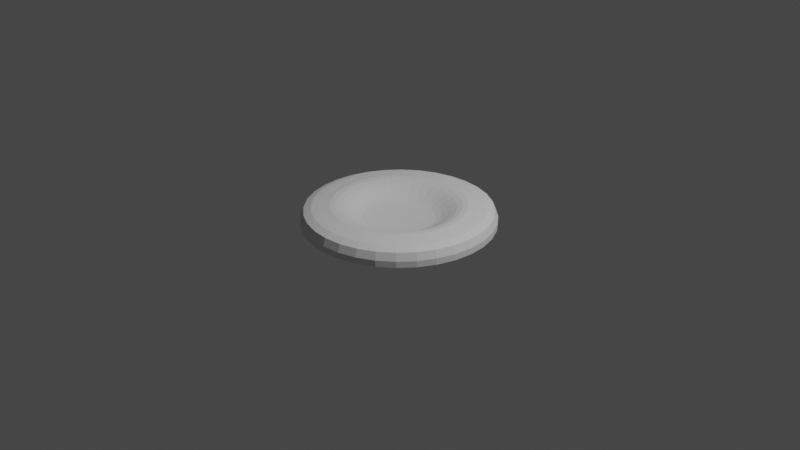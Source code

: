 # Source: CirclePlate.blend  (saved by Blender 2.81.16; exported with 4.5.12 LTS)
import bpy
from mathutils import Matrix  # noqa: F401  (used for matrix-valued properties, if any)

bpy.ops.wm.read_factory_settings(use_empty=True)
scene = bpy.context.scene
scene.name = 'Scene'

# ---- collections
col_collection = bpy.data.collections.new('Collection'); scene.collection.children.link(col_collection)

# ---- world
world_world = bpy.data.worlds.new('World'); scene.world = world_world
world_world.use_nodes = True; world_world.node_tree.nodes.clear()
_N = world_world.node_tree.nodes; _L = world_world.node_tree.links
n0 = _N.new('ShaderNodeOutputWorld'); n0.name = 'World Output'; n0.location = (300, 300)
n1 = _N.new('ShaderNodeBackground'); n1.name = 'Background'; n1.location = (10, 300)
n1.inputs[0].default_value = (0.05088, 0.05088, 0.05088, 1.0)
_L.new(n1.outputs[0], n0.inputs[0])
n0.is_active_output = True
world_world.color = (0.05088, 0.05088, 0.05088)
world_world.use_sun_shadow = False
world_world.sun_shadow_jitter_overblur = 0.0

# ---- cameras
cam_camera = bpy.data.cameras.new('Camera')
cam_camera.clip_end = 100.0
cam_camera.ortho_scale = 7.314

# ---- lights
light_light = bpy.data.lights.new('Light', 'POINT')
light_light.transmission_factor = 0.0
light_light.energy = 1000.0
light_light.shadow_soft_size = 0.1
light_light.shadow_maximum_resolution = 0.006
light_light.use_absolute_resolution = True

# ---- meshes
me_circle = bpy.data.meshes.new('Circle')
me_circle.from_pydata([(0.0, 1.0, -0.02237), (-0.1951, 0.9808, -0.02237), (-0.3827, 0.9239, -0.02237), (-0.5556, 0.8315, -0.02237), (-0.7071, 0.7071, -0.02237), (-0.8315, 0.5556, -0.02237), (-0.9239, 0.3827, -0.02237), (-0.9808, 0.1951, -0.02237), (-1.0, 7.55e-08, -0.02237), (-0.9808, -0.1951, -0.02237), (-0.9239, -0.3827, -0.02237), (-0.8315, -0.5556, -0.02237), (-0.7071, -0.7071, -0.02237), (-0.5556, -0.8315, -0.02237), (-0.3827, -0.9239, -0.02237), (-0.1951, -0.9808, -0.02237), (3.258e-07, -1.0, -0.02237), (0.1951, -0.9808, -0.02237), (0.3827, -0.9239, -0.02237), (0.5556, -0.8315, -0.02237), (0.7071, -0.7071, -0.02237), (0.8315, -0.5556, -0.02237), (0.9239, -0.3827, -0.02237), (0.9808, -0.1951, -0.02237), (1.0, 9.656e-07, -0.02237), (0.9808, 0.1951, -0.02237), (0.9239, 0.3827, -0.02237), (0.8315, 0.5556, -0.02237), (0.7071, 0.7071, -0.02237), (0.5556, 0.8315, -0.02237), (0.3827, 0.9239, -0.02237), (0.1951, 0.9808, -0.02237), (-2.196e-08, 0.8151, 0.1608), (-0.159, 0.7994, 0.1608), (-0.3119, 0.753, 0.1608), (-0.4528, 0.6777, 0.1608), (-0.5763, 0.5763, 0.1608), (-0.6777, 0.4528, 0.1608), (-0.753, 0.3119, 0.1608), (-0.7994, 0.159, 0.1608), (-0.8151, 1.142e-07, 0.1608), (-0.7994, -0.159, 0.1608), (-0.753, -0.3119, 0.1608), (-0.6777, -0.4528, 0.1608), (-0.5763, -0.5763, 0.1608), (-0.4528, -0.6777, 0.1608), (-0.3119, -0.753, 0.1608), (-0.159, -0.7994, 0.1608), (2.436e-07, -0.8151, 0.1608), (0.159, -0.7994, 0.1608), (0.3119, -0.753, 0.1608), (0.4528, -0.6777, 0.1608), (0.5763, -0.5763, 0.1608), (0.6777, -0.4528, 0.1608), (0.753, -0.3119, 0.1608), (0.7994, -0.159, 0.1608), (0.8151, 8.397e-07, 0.1608), (0.7994, 0.159, 0.1608), (0.753, 0.3119, 0.1608), (0.6777, 0.4528, 0.1608), (0.5763, 0.5763, 0.1608), (0.4528, 0.6777, 0.1608), (0.3119, 0.753, 0.1608), (0.159, 0.7994, 0.1608), (-8.71e-08, 0.1982, -0.001484), (-0.03868, 0.1944, -0.001484), (-0.07586, 0.1832, -0.001484), (-0.1101, 0.1648, -0.001483), (-0.1402, 0.1402, -0.001484), (-0.1648, 0.1101, -0.001484), (-0.1832, 0.07586, -0.001484), (-0.1944, 0.03868, -0.001485), (-0.1982, 2.604e-07, -0.001484), (-0.1944, -0.03867, -0.001484), (-0.1832, -0.07586, -0.001485), (-0.1648, -0.1101, -0.001483), (-0.1402, -0.1402, -0.001484), (-0.1101, -0.1648, -0.001484), (-0.07586, -0.1832, -0.001484), (-0.03868, -0.1944, -0.001484), (-2.25e-08, -0.1982, -0.001484), (0.03868, -0.1944, -0.001484), (0.07586, -0.1832, -0.001484), (0.1101, -0.1648, -0.001484), (0.1402, -0.1402, -0.001484), (0.1648, -0.1101, -0.001484), (0.1832, -0.07586, -0.001484), (0.1944, -0.03867, -0.001484), (0.1982, 4.368e-07, -0.001483), (0.1944, 0.03868, -0.001484), (0.1832, 0.07586, -0.001483), (0.1648, 0.1101, -0.001484), (0.1402, 0.1402, -0.001484), (0.1101, 0.1648, -0.001484), (0.07586, 0.1832, -0.001484), (0.03867, 0.1944, -0.001485), (-0.2143, 0.1432, 0.005279), (-0.2627, 0.1755, 0.01598), (-0.3093, 0.2067, 0.02832), (-0.3544, 0.2368, 0.05075), (-0.3982, 0.2661, 0.0815), (-0.4418, 0.2952, 0.1148), (-0.486, 0.3247, 0.1441), (-0.5315, 0.3552, 0.1638), (-0.5788, 0.3868, 0.1706), (-0.6278, 0.4195, 0.1649), (-0.5339, 0.5339, 0.1649), (-0.4923, 0.4923, 0.1706), (-0.452, 0.452, 0.1638), (-0.4133, 0.4133, 0.1441), (-0.3757, 0.3757, 0.1148), (-0.3387, 0.3387, 0.08152), (-0.3014, 0.3014, 0.05076), (-0.2631, 0.2631, 0.02833), (-0.2234, 0.2234, 0.01599), (-0.1822, 0.1822, 0.005285), (-8.105e-08, 0.2577, 0.005281), (-7.506e-08, 0.3159, 0.01599), (-6.916e-08, 0.372, 0.02833), (-6.334e-08, 0.4262, 0.05076), (-5.757e-08, 0.479, 0.08151), (-5.18e-08, 0.5314, 0.1148), (-4.599e-08, 0.5845, 0.1441), (-4.011e-08, 0.6393, 0.1638), (-3.413e-08, 0.6961, 0.1706), (-2.806e-08, 0.7551, 0.1649), (0.1473, 0.7406, 0.1649), (0.1358, 0.6828, 0.1706), (0.1247, 0.627, 0.1638), (0.114, 0.5733, 0.1441), (0.1037, 0.5212, 0.1148), (0.09344, 0.4698, 0.08151), (0.08314, 0.418, 0.05075), (0.07258, 0.3649, 0.02832), (0.06163, 0.3098, 0.01598), (0.05028, 0.2528, 0.005277), (0.1432, -0.2143, 0.005279), (0.1755, -0.2627, 0.01598), (0.2067, -0.3093, 0.02832), (0.2368, -0.3544, 0.05075), (0.2661, -0.3982, 0.0815), (0.2952, -0.4418, 0.1148), (0.3247, -0.486, 0.1441), (0.3552, -0.5315, 0.1638), (0.3868, -0.5788, 0.1706), (0.4195, -0.6278, 0.1649), (0.289, -0.6976, 0.1649), (0.2664, -0.6432, 0.1706), (0.2446, -0.5906, 0.1638), (0.2237, -0.54, 0.1441), (0.2033, -0.4909, 0.1148), (0.1833, -0.4425, 0.0815), (0.1631, -0.3937, 0.05075), (0.1424, -0.3437, 0.02832), (0.1209, -0.2919, 0.01598), (0.09863, -0.2381, 0.005278), (-0.2381, 0.09863, 0.005282), (-0.2919, 0.1209, 0.01598), (-0.3437, 0.1424, 0.02832), (-0.3937, 0.1631, 0.05075), (-0.4425, 0.1833, 0.0815), (-0.4909, 0.2033, 0.1148), (-0.54, 0.2237, 0.1441), (-0.5906, 0.2446, 0.1638), (-0.6432, 0.2664, 0.1706), (-0.6976, 0.289, 0.1649), (0.1822, -0.1822, 0.005285), (0.2234, -0.2234, 0.01599), (0.2631, -0.2631, 0.02833), (0.3014, -0.3013, 0.05076), (0.3387, -0.3387, 0.08152), (0.3757, -0.3757, 0.1148), (0.4133, -0.4133, 0.1441), (0.452, -0.452, 0.1638), (0.4923, -0.4923, 0.1706), (0.5339, -0.5339, 0.1649), (-0.2528, 0.05028, 0.005279), (-0.3098, 0.06163, 0.01598), (-0.3649, 0.07258, 0.02832), (-0.418, 0.08314, 0.05075), (-0.4698, 0.09344, 0.08151), (-0.5212, 0.1037, 0.1148), (-0.5733, 0.114, 0.1441), (-0.627, 0.1247, 0.1638), (-0.6828, 0.1358, 0.1706), (-0.7406, 0.1473, 0.1649), (0.2143, -0.1432, 0.00528), (0.2627, -0.1755, 0.01598), (0.3093, -0.2067, 0.02832), (0.3544, -0.2368, 0.05075), (0.3982, -0.2661, 0.0815), (0.4418, -0.2952, 0.1148), (0.486, -0.3247, 0.1441), (0.5315, -0.3552, 0.1638), (0.5788, -0.3868, 0.1706), (0.6278, -0.4195, 0.1649), (-0.2577, 2.468e-07, 0.005281), (-0.3159, 2.334e-07, 0.01599), (-0.372, 2.201e-07, 0.02833), (-0.4262, 2.071e-07, 0.05076), (-0.479, 1.941e-07, 0.08152), (-0.5314, 1.812e-07, 0.1148), (-0.5845, 1.682e-07, 0.1441), (-0.6393, 1.549e-07, 0.1638), (-0.6961, 1.415e-07, 0.1706), (-0.7551, 1.279e-07, 0.1649), (0.2381, -0.09863, 0.00528), (0.2919, -0.1209, 0.01598), (0.3437, -0.1424, 0.02832), (0.3937, -0.1631, 0.05075), (0.4425, -0.1833, 0.0815), (0.4909, -0.2033, 0.1148), (0.54, -0.2237, 0.1441), (0.5906, -0.2446, 0.1638), (0.6432, -0.2664, 0.1706), (0.6976, -0.289, 0.1649), (-0.2528, -0.05028, 0.00528), (-0.3098, -0.06163, 0.01598), (-0.3649, -0.07258, 0.02832), (-0.418, -0.08314, 0.05075), (-0.4698, -0.09344, 0.08151), (-0.5212, -0.1037, 0.1148), (-0.5733, -0.114, 0.1441), (-0.627, -0.1247, 0.1638), (-0.6828, -0.1358, 0.1706), (-0.7406, -0.1473, 0.1649), (0.2528, -0.05028, 0.005281), (0.3098, -0.06163, 0.01598), (0.3649, -0.07258, 0.02832), (0.418, -0.08314, 0.05075), (0.4698, -0.09344, 0.08151), (0.5212, -0.1037, 0.1148), (0.5733, -0.114, 0.1441), (0.627, -0.1247, 0.1638), (0.6828, -0.1358, 0.1706), (0.7406, -0.1473, 0.1649), (-0.2381, -0.09863, 0.005279), (-0.2919, -0.1209, 0.01598), (-0.3437, -0.1424, 0.02832), (-0.3937, -0.1631, 0.05075), (-0.4425, -0.1833, 0.08151), (-0.4909, -0.2033, 0.1148), (-0.54, -0.2237, 0.1441), (-0.5906, -0.2446, 0.1638), (-0.6432, -0.2664, 0.1706), (-0.6976, -0.289, 0.1649), (0.2577, 4.742e-07, 0.005282), (0.3159, 5.113e-07, 0.01599), (0.372, 5.478e-07, 0.02832), (0.4262, 5.838e-07, 0.05076), (0.479, 6.195e-07, 0.08152), (0.5314, 6.552e-07, 0.1148), (0.5845, 6.911e-07, 0.1441), (0.6393, 7.275e-07, 0.1638), (0.6961, 7.645e-07, 0.1706), (0.7551, 8.02e-07, 0.1649), (-0.2143, -0.1432, 0.005281), (-0.2627, -0.1755, 0.01598), (-0.3093, -0.2067, 0.02832), (-0.3544, -0.2368, 0.05075), (-0.3982, -0.2661, 0.0815), (-0.4418, -0.2952, 0.1148), (-0.486, -0.3247, 0.1441), (-0.5315, -0.3552, 0.1638), (-0.5788, -0.3868, 0.1706), (-0.6278, -0.4195, 0.1649), (0.2528, 0.05028, 0.00528), (0.3098, 0.06163, 0.01598), (0.3649, 0.07258, 0.02832), (0.418, 0.08314, 0.05075), (0.4698, 0.09344, 0.08151), (0.5212, 0.1037, 0.1148), (0.5733, 0.114, 0.1441), (0.627, 0.1247, 0.1638), (0.6828, 0.1358, 0.1706), (0.7406, 0.1473, 0.1649), (-0.1822, -0.1822, 0.005284), (-0.2234, -0.2234, 0.01599), (-0.2631, -0.2631, 0.02833), (-0.3014, -0.3014, 0.05076), (-0.3387, -0.3387, 0.08152), (-0.3757, -0.3757, 0.1148), (-0.4133, -0.4133, 0.1441), (-0.452, -0.452, 0.1638), (-0.4923, -0.4923, 0.1706), (-0.5339, -0.5339, 0.1649), (0.2381, 0.09863, 0.005281), (0.2919, 0.1209, 0.01598), (0.3437, 0.1424, 0.02832), (0.3937, 0.1631, 0.05075), (0.4425, 0.1833, 0.0815), (0.4909, 0.2033, 0.1148), (0.54, 0.2237, 0.1441), (0.5906, 0.2446, 0.1638), (0.6432, 0.2664, 0.1706), (0.6976, 0.289, 0.1649), (-0.1432, -0.2143, 0.005278), (-0.1755, -0.2627, 0.01598), (-0.2067, -0.3093, 0.02832), (-0.2368, -0.3544, 0.05075), (-0.2661, -0.3982, 0.0815), (-0.2952, -0.4418, 0.1148), (-0.3247, -0.486, 0.1441), (-0.3552, -0.5315, 0.1638), (-0.3868, -0.5788, 0.1706), (-0.4195, -0.6278, 0.1649), (0.2143, 0.1432, 0.005279), (0.2627, 0.1755, 0.01598), (0.3093, 0.2067, 0.02832), (0.3544, 0.2368, 0.05075), (0.3982, 0.2661, 0.0815), (0.4418, 0.2952, 0.1148), (0.486, 0.3247, 0.1441), (0.5315, 0.3552, 0.1638), (0.5788, 0.3868, 0.1706), (0.6278, 0.4195, 0.1649), (-0.09863, -0.2381, 0.005279), (-0.1209, -0.2919, 0.01598), (-0.1424, -0.3437, 0.02832), (-0.1631, -0.3937, 0.05075), (-0.1833, -0.4425, 0.0815), (-0.2033, -0.4909, 0.1148), (-0.2237, -0.54, 0.1441), (-0.2446, -0.5906, 0.1638), (-0.2664, -0.6432, 0.1706), (-0.289, -0.6976, 0.1649), (-0.05028, 0.2528, 0.00528), (-0.06163, 0.3098, 0.01598), (-0.07258, 0.3649, 0.02832), (-0.08314, 0.418, 0.05075), (-0.09344, 0.4698, 0.08151), (-0.1037, 0.5212, 0.1148), (-0.114, 0.5733, 0.1441), (-0.1247, 0.627, 0.1638), (-0.1358, 0.6828, 0.1706), (-0.1473, 0.7406, 0.1649), (0.1822, 0.1822, 0.005284), (0.2234, 0.2234, 0.01599), (0.2631, 0.2631, 0.02833), (0.3013, 0.3014, 0.05076), (0.3387, 0.3387, 0.08152), (0.3757, 0.3757, 0.1148), (0.4133, 0.4133, 0.1441), (0.452, 0.452, 0.1638), (0.4923, 0.4923, 0.1706), (0.5339, 0.5339, 0.1649), (-0.05028, -0.2528, 0.005281), (-0.06163, -0.3098, 0.01598), (-0.07258, -0.3649, 0.02832), (-0.08314, -0.418, 0.05075), (-0.09344, -0.4698, 0.08151), (-0.1037, -0.5212, 0.1148), (-0.114, -0.5733, 0.1441), (-0.1247, -0.627, 0.1638), (-0.1358, -0.6828, 0.1706), (-0.1473, -0.7406, 0.1649), (-0.09863, 0.2381, 0.005278), (-0.1209, 0.2919, 0.01598), (-0.1424, 0.3437, 0.02832), (-0.1631, 0.3937, 0.05075), (-0.1833, 0.4425, 0.0815), (-0.2033, 0.4909, 0.1148), (-0.2237, 0.54, 0.1441), (-0.2446, 0.5906, 0.1638), (-0.2664, 0.6432, 0.1706), (-0.289, 0.6976, 0.1649), (0.1432, 0.2143, 0.005281), (0.1755, 0.2627, 0.01598), (0.2067, 0.3093, 0.02832), (0.2368, 0.3544, 0.05075), (0.2661, 0.3982, 0.0815), (0.2952, 0.4418, 0.1148), (0.3247, 0.486, 0.1441), (0.3552, 0.5315, 0.1638), (0.3868, 0.5788, 0.1706), (0.4195, 0.6278, 0.1649), (2.208e-09, -0.2577, 0.005282), (2.667e-08, -0.3159, 0.01599), (5.078e-08, -0.372, 0.02832), (7.456e-08, -0.4262, 0.05076), (9.814e-08, -0.479, 0.08151), (1.217e-07, -0.5314, 0.1148), (1.454e-07, -0.5845, 0.1441), (1.695e-07, -0.6393, 0.1638), (1.939e-07, -0.6961, 0.1706), (2.187e-07, -0.7551, 0.1649), (-0.1432, 0.2143, 0.005281), (-0.1755, 0.2627, 0.01598), (-0.2067, 0.3093, 0.02832), (-0.2368, 0.3544, 0.05075), (-0.2661, 0.3982, 0.0815), (-0.2952, 0.4418, 0.1148), (-0.3247, 0.486, 0.1441), (-0.3552, 0.5315, 0.1638), (-0.3868, 0.5788, 0.1706), (-0.4195, 0.6278, 0.1649), (0.09862, 0.2381, 0.005282), (0.1209, 0.2919, 0.01598), (0.1424, 0.3437, 0.02832), (0.1631, 0.3937, 0.05075), (0.1833, 0.4425, 0.0815), (0.2033, 0.4909, 0.1148), (0.2237, 0.54, 0.1441), (0.2446, 0.5906, 0.1638), (0.2664, 0.6432, 0.1706), (0.289, 0.6976, 0.1649), (0.05028, -0.2528, 0.00528), (0.06163, -0.3098, 0.01598), (0.07258, -0.3649, 0.02832), (0.08314, -0.418, 0.05075), (0.09344, -0.4698, 0.08151), (0.1037, -0.5212, 0.1148), (0.114, -0.5733, 0.1441), (0.1247, -0.627, 0.1638), (0.1358, -0.6828, 0.1706), (0.1473, -0.7406, 0.1649), (-5.48e-08, 3.278e-07, -0.01248), (-1.308e-08, 0.8898, 0.1524), (0.0, 1.0, 0.0427), (-3.842e-09, 0.9677, 0.1202), (-0.1951, 0.9808, 0.0427), (-0.1736, 0.8727, 0.1524), (-0.1888, 0.9491, 0.1202), (-0.3827, 0.9239, 0.0427), (-0.3405, 0.8221, 0.1524), (-0.3703, 0.8941, 0.1202), (-0.5556, 0.8315, 0.0427), (-0.4944, 0.7399, 0.1524), (-0.5376, 0.8046, 0.1202), (-0.7071, 0.7071, 0.0427), (-0.6292, 0.6292, 0.1524), (-0.6843, 0.6843, 0.1202), (-0.8315, 0.5556, 0.0427), (-0.7399, 0.4944, 0.1524), (-0.8046, 0.5376, 0.1202), (-0.9239, 0.3827, 0.0427), (-0.8221, 0.3405, 0.1524), (-0.8941, 0.3703, 0.1202), (-0.9808, 0.1951, 0.0427), (-0.8727, 0.1736, 0.1524), (-0.9491, 0.1888, 0.1202), (-1.0, 7.55e-08, 0.0427), (-0.8898, 9.858e-08, 0.1524), (-0.9677, 8.219e-08, 0.1202), (-0.9808, -0.1951, 0.0427), (-0.8727, -0.1736, 0.1524), (-0.9491, -0.1888, 0.1202), (-0.9239, -0.3827, 0.0427), (-0.8221, -0.3405, 0.1524), (-0.8941, -0.3703, 0.1202), (-0.8315, -0.5556, 0.0427), (-0.7399, -0.4944, 0.1524), (-0.8046, -0.5376, 0.1202), (-0.7071, -0.7071, 0.0427), (-0.6292, -0.6292, 0.1524), (-0.6843, -0.6843, 0.1202), (-0.5556, -0.8315, 0.0427), (-0.4944, -0.7399, 0.1524), (-0.5376, -0.8046, 0.1202), (-0.3827, -0.9239, 0.0427), (-0.3405, -0.8221, 0.1524), (-0.3703, -0.8941, 0.1202), (-0.1951, -0.9808, 0.0427), (-0.1736, -0.8727, 0.1524), (-0.1888, -0.9491, 0.1202), (3.258e-07, -1.0, 0.0427), (2.769e-07, -0.8898, 0.1524), (3.113e-07, -0.9677, 0.1202), (0.1951, -0.9808, 0.0427), (0.1736, -0.8727, 0.1524), (0.1888, -0.9491, 0.1202), (0.3827, -0.9239, 0.0427), (0.3405, -0.8221, 0.1524), (0.3703, -0.8941, 0.1202), (0.5556, -0.8315, 0.0427), (0.4944, -0.7399, 0.1524), (0.5376, -0.8046, 0.1202), (0.7071, -0.7071, 0.0427), (0.6292, -0.6292, 0.1524), (0.6843, -0.6843, 0.1202), (0.8315, -0.5556, 0.0427), (0.7399, -0.4944, 0.1524), (0.8046, -0.5376, 0.1202), (0.9239, -0.3827, 0.0427), (0.8221, -0.3405, 0.1524), (0.8941, -0.3703, 0.1202), (0.9808, -0.1951, 0.0427), (0.8727, -0.1736, 0.1524), (0.9491, -0.1888, 0.1202), (1.0, 9.656e-07, 0.0427), (0.8898, 8.906e-07, 0.1524), (0.9677, 9.437e-07, 0.1202), (0.9808, 0.1951, 0.0427), (0.8727, 0.1736, 0.1524), (0.9491, 0.1888, 0.1202), (0.9239, 0.3827, 0.0427), (0.8221, 0.3405, 0.1524), (0.8941, 0.3703, 0.1202), (0.8315, 0.5556, 0.0427), (0.7399, 0.4944, 0.1524), (0.8046, 0.5376, 0.1202), (0.7071, 0.7071, 0.0427), (0.6292, 0.6292, 0.1524), (0.6843, 0.6843, 0.1202), (0.5556, 0.8315, 0.0427), (0.4944, 0.7399, 0.1524), (0.5376, 0.8046, 0.1202), (0.3827, 0.9239, 0.0427), (0.3405, 0.8221, 0.1524), (0.3703, 0.8941, 0.1202), (0.1951, 0.9808, 0.0427), (0.1736, 0.8727, 0.1524), (0.1888, 0.9491, 0.1202)], [], [(442, 40, 39, 439), (484, 54, 53, 481), (445, 41, 40, 442), (487, 55, 54, 484), (448, 42, 41, 445), (490, 56, 55, 487), (451, 43, 42, 448), (493, 57, 56, 490), (454, 44, 43, 451), (496, 58, 57, 493), (457, 45, 44, 454), (499, 59, 58, 496), (460, 46, 45, 457), (502, 60, 59, 499), (463, 47, 46, 460), (417, 32, 63, 511), (505, 61, 60, 502), (466, 48, 47, 463), (427, 35, 34, 424), (508, 62, 61, 505), (469, 49, 48, 466), (430, 36, 35, 427), (511, 63, 62, 508), (472, 50, 49, 469), (433, 37, 36, 430), (475, 51, 50, 472), (436, 38, 37, 433), (1, 420, 418, 0), (478, 52, 51, 475), (439, 39, 38, 436), (481, 53, 52, 478), (1, 0, 31, 30, 29, 28, 27, 26, 25, 24, 23, 22, 21, 20, 19, 18, 17, 16, 15, 14, 13, 12, 11, 10, 9, 8, 7, 6, 5, 4, 3, 2), (2, 423, 420, 1), (29, 504, 501, 28), (16, 465, 462, 15), (3, 426, 423, 2), (30, 507, 504, 29), (17, 468, 465, 16), (4, 429, 426, 3), (31, 510, 507, 30), (18, 471, 468, 17), (5, 432, 429, 4), (424, 34, 33, 421), (19, 474, 471, 18), (6, 435, 432, 5), (20, 477, 474, 19), (7, 438, 435, 6), (21, 480, 477, 20), (8, 441, 438, 7), (22, 483, 480, 21), (9, 444, 441, 8), (23, 486, 483, 22), (10, 447, 444, 9), (24, 489, 486, 23), (11, 450, 447, 10), (25, 492, 489, 24), (12, 453, 450, 11), (26, 495, 492, 25), (13, 456, 453, 12), (27, 498, 495, 26), (14, 459, 456, 13), (0, 418, 510, 31), (28, 501, 498, 27), (15, 462, 459, 14), (96, 69, 68, 115), (116, 64, 95, 135), (136, 83, 82, 155), (156, 70, 69, 96), (166, 84, 83, 136), (176, 71, 70, 156), (186, 85, 84, 166), (196, 72, 71, 176), (206, 86, 85, 186), (216, 73, 72, 196), (226, 87, 86, 206), (236, 74, 73, 216), (246, 88, 87, 226), (256, 75, 74, 236), (266, 89, 88, 246), (276, 76, 75, 256), (286, 90, 89, 266), (296, 77, 76, 276), (306, 91, 90, 286), (316, 78, 77, 296), (326, 65, 64, 116), (336, 92, 91, 306), (346, 79, 78, 316), (356, 66, 65, 326), (366, 93, 92, 336), (376, 80, 79, 346), (386, 67, 66, 356), (396, 94, 93, 366), (406, 81, 80, 376), (115, 68, 67, 386), (135, 95, 94, 396), (155, 82, 81, 406), (65, 66, 416), (50, 146, 415, 49), (146, 147, 414, 415), (147, 148, 413, 414), (148, 149, 412, 413), (149, 150, 411, 412), (150, 151, 410, 411), (151, 152, 409, 410), (152, 153, 408, 409), (153, 154, 407, 408), (154, 155, 406, 407), (63, 126, 405, 62), (126, 127, 404, 405), (127, 128, 403, 404), (128, 129, 402, 403), (129, 130, 401, 402), (130, 131, 400, 401), (131, 132, 399, 400), (132, 133, 398, 399), (133, 134, 397, 398), (134, 135, 396, 397), (36, 106, 395, 35), (106, 107, 394, 395), (107, 108, 393, 394), (108, 109, 392, 393), (109, 110, 391, 392), (110, 111, 390, 391), (111, 112, 389, 390), (112, 113, 388, 389), (113, 114, 387, 388), (114, 115, 386, 387), (49, 415, 385, 48), (415, 414, 384, 385), (414, 413, 383, 384), (413, 412, 382, 383), (412, 411, 381, 382), (411, 410, 380, 381), (410, 409, 379, 380), (409, 408, 378, 379), (408, 407, 377, 378), (407, 406, 376, 377), (62, 405, 375, 61), (405, 404, 374, 375), (404, 403, 373, 374), (403, 402, 372, 373), (402, 401, 371, 372), (401, 400, 370, 371), (400, 399, 369, 370), (399, 398, 368, 369), (398, 397, 367, 368), (397, 396, 366, 367), (35, 395, 365, 34), (395, 394, 364, 365), (394, 393, 363, 364), (393, 392, 362, 363), (392, 391, 361, 362), (391, 390, 360, 361), (390, 389, 359, 360), (389, 388, 358, 359), (388, 387, 357, 358), (387, 386, 356, 357), (48, 385, 355, 47), (385, 384, 354, 355), (384, 383, 353, 354), (383, 382, 352, 353), (382, 381, 351, 352), (381, 380, 350, 351), (380, 379, 349, 350), (379, 378, 348, 349), (378, 377, 347, 348), (377, 376, 346, 347), (61, 375, 345, 60), (375, 374, 344, 345), (374, 373, 343, 344), (373, 372, 342, 343), (372, 371, 341, 342), (371, 370, 340, 341), (370, 369, 339, 340), (369, 368, 338, 339), (368, 367, 337, 338), (367, 366, 336, 337), (34, 365, 335, 33), (365, 364, 334, 335), (364, 363, 333, 334), (363, 362, 332, 333), (362, 361, 331, 332), (361, 360, 330, 331), (360, 359, 329, 330), (359, 358, 328, 329), (358, 357, 327, 328), (357, 356, 326, 327), (47, 355, 325, 46), (355, 354, 324, 325), (354, 353, 323, 324), (353, 352, 322, 323), (352, 351, 321, 322), (351, 350, 320, 321), (350, 349, 319, 320), (349, 348, 318, 319), (348, 347, 317, 318), (347, 346, 316, 317), (60, 345, 315, 59), (345, 344, 314, 315), (344, 343, 313, 314), (343, 342, 312, 313), (342, 341, 311, 312), (341, 340, 310, 311), (340, 339, 309, 310), (339, 338, 308, 309), (338, 337, 307, 308), (337, 336, 306, 307), (33, 335, 125, 32), (335, 334, 124, 125), (334, 333, 123, 124), (333, 332, 122, 123), (332, 331, 121, 122), (331, 330, 120, 121), (330, 329, 119, 120), (329, 328, 118, 119), (328, 327, 117, 118), (327, 326, 116, 117), (46, 325, 305, 45), (325, 324, 304, 305), (324, 323, 303, 304), (323, 322, 302, 303), (322, 321, 301, 302), (321, 320, 300, 301), (320, 319, 299, 300), (319, 318, 298, 299), (318, 317, 297, 298), (317, 316, 296, 297), (59, 315, 295, 58), (315, 314, 294, 295), (314, 313, 293, 294), (313, 312, 292, 293), (312, 311, 291, 292), (311, 310, 290, 291), (310, 309, 289, 290), (309, 308, 288, 289), (308, 307, 287, 288), (307, 306, 286, 287), (45, 305, 285, 44), (305, 304, 284, 285), (304, 303, 283, 284), (303, 302, 282, 283), (302, 301, 281, 282), (301, 300, 280, 281), (300, 299, 279, 280), (299, 298, 278, 279), (298, 297, 277, 278), (297, 296, 276, 277), (58, 295, 275, 57), (295, 294, 274, 275), (294, 293, 273, 274), (293, 292, 272, 273), (292, 291, 271, 272), (291, 290, 270, 271), (290, 289, 269, 270), (289, 288, 268, 269), (288, 287, 267, 268), (287, 286, 266, 267), (44, 285, 265, 43), (285, 284, 264, 265), (284, 283, 263, 264), (283, 282, 262, 263), (282, 281, 261, 262), (281, 280, 260, 261), (280, 279, 259, 260), (279, 278, 258, 259), (278, 277, 257, 258), (277, 276, 256, 257), (57, 275, 255, 56), (275, 274, 254, 255), (274, 273, 253, 254), (273, 272, 252, 253), (272, 271, 251, 252), (271, 270, 250, 251), (270, 269, 249, 250), (269, 268, 248, 249), (268, 267, 247, 248), (267, 266, 246, 247), (43, 265, 245, 42), (265, 264, 244, 245), (264, 263, 243, 244), (263, 262, 242, 243), (262, 261, 241, 242), (261, 260, 240, 241), (260, 259, 239, 240), (259, 258, 238, 239), (258, 257, 237, 238), (257, 256, 236, 237), (56, 255, 235, 55), (255, 254, 234, 235), (254, 253, 233, 234), (253, 252, 232, 233), (252, 251, 231, 232), (251, 250, 230, 231), (250, 249, 229, 230), (249, 248, 228, 229), (248, 247, 227, 228), (247, 246, 226, 227), (42, 245, 225, 41), (245, 244, 224, 225), (244, 243, 223, 224), (243, 242, 222, 223), (242, 241, 221, 222), (241, 240, 220, 221), (240, 239, 219, 220), (239, 238, 218, 219), (238, 237, 217, 218), (237, 236, 216, 217), (55, 235, 215, 54), (235, 234, 214, 215), (234, 233, 213, 214), (233, 232, 212, 213), (232, 231, 211, 212), (231, 230, 210, 211), (230, 229, 209, 210), (229, 228, 208, 209), (228, 227, 207, 208), (227, 226, 206, 207), (41, 225, 205, 40), (225, 224, 204, 205), (224, 223, 203, 204), (223, 222, 202, 203), (222, 221, 201, 202), (221, 220, 200, 201), (220, 219, 199, 200), (219, 218, 198, 199), (218, 217, 197, 198), (217, 216, 196, 197), (54, 215, 195, 53), (215, 214, 194, 195), (214, 213, 193, 194), (213, 212, 192, 193), (212, 211, 191, 192), (211, 210, 190, 191), (210, 209, 189, 190), (209, 208, 188, 189), (208, 207, 187, 188), (207, 206, 186, 187), (40, 205, 185, 39), (205, 204, 184, 185), (204, 203, 183, 184), (203, 202, 182, 183), (202, 201, 181, 182), (201, 200, 180, 181), (200, 199, 179, 180), (199, 198, 178, 179), (198, 197, 177, 178), (197, 196, 176, 177), (53, 195, 175, 52), (195, 194, 174, 175), (194, 193, 173, 174), (193, 192, 172, 173), (192, 191, 171, 172), (191, 190, 170, 171), (190, 189, 169, 170), (189, 188, 168, 169), (188, 187, 167, 168), (187, 186, 166, 167), (39, 185, 165, 38), (185, 184, 164, 165), (184, 183, 163, 164), (183, 182, 162, 163), (182, 181, 161, 162), (181, 180, 160, 161), (180, 179, 159, 160), (179, 178, 158, 159), (178, 177, 157, 158), (177, 176, 156, 157), (52, 175, 145, 51), (175, 174, 144, 145), (174, 173, 143, 144), (173, 172, 142, 143), (172, 171, 141, 142), (171, 170, 140, 141), (170, 169, 139, 140), (169, 168, 138, 139), (168, 167, 137, 138), (167, 166, 136, 137), (38, 165, 105, 37), (165, 164, 104, 105), (164, 163, 103, 104), (163, 162, 102, 103), (162, 161, 101, 102), (161, 160, 100, 101), (160, 159, 99, 100), (159, 158, 98, 99), (158, 157, 97, 98), (157, 156, 96, 97), (51, 145, 146, 50), (145, 144, 147, 146), (144, 143, 148, 147), (143, 142, 149, 148), (142, 141, 150, 149), (141, 140, 151, 150), (140, 139, 152, 151), (139, 138, 153, 152), (138, 137, 154, 153), (137, 136, 155, 154), (32, 125, 126, 63), (125, 124, 127, 126), (124, 123, 128, 127), (123, 122, 129, 128), (122, 121, 130, 129), (121, 120, 131, 130), (120, 119, 132, 131), (119, 118, 133, 132), (118, 117, 134, 133), (117, 116, 135, 134), (37, 105, 106, 36), (105, 104, 107, 106), (104, 103, 108, 107), (103, 102, 109, 108), (102, 101, 110, 109), (101, 100, 111, 110), (100, 99, 112, 111), (99, 98, 113, 112), (98, 97, 114, 113), (97, 96, 115, 114), (80, 81, 416), (81, 82, 416), (82, 83, 416), (83, 84, 416), (84, 85, 416), (85, 86, 416), (86, 87, 416), (87, 88, 416), (88, 89, 416), (66, 67, 416), (67, 68, 416), (68, 69, 416), (69, 70, 416), (70, 71, 416), (71, 72, 416), (72, 73, 416), (416, 64, 65), (89, 90, 416), (90, 91, 416), (91, 92, 416), (92, 93, 416), (93, 94, 416), (94, 95, 416), (95, 64, 416), (73, 74, 416), (74, 75, 416), (75, 76, 416), (76, 77, 416), (77, 78, 416), (78, 79, 416), (79, 80, 416), (421, 417, 419, 422), (422, 419, 418, 420), (424, 421, 422, 425), (425, 422, 420, 423), (427, 424, 425, 428), (428, 425, 423, 426), (430, 427, 428, 431), (431, 428, 426, 429), (433, 430, 431, 434), (434, 431, 429, 432), (436, 433, 434, 437), (437, 434, 432, 435), (439, 436, 437, 440), (440, 437, 435, 438), (442, 439, 440, 443), (443, 440, 438, 441), (445, 442, 443, 446), (446, 443, 441, 444), (448, 445, 446, 449), (449, 446, 444, 447), (451, 448, 449, 452), (452, 449, 447, 450), (454, 451, 452, 455), (455, 452, 450, 453), (457, 454, 455, 458), (458, 455, 453, 456), (460, 457, 458, 461), (461, 458, 456, 459), (463, 460, 461, 464), (464, 461, 459, 462), (466, 463, 464, 467), (467, 464, 462, 465), (469, 466, 467, 470), (470, 467, 465, 468), (472, 469, 470, 473), (473, 470, 468, 471), (475, 472, 473, 476), (476, 473, 471, 474), (478, 475, 476, 479), (479, 476, 474, 477), (481, 478, 479, 482), (482, 479, 477, 480), (484, 481, 482, 485), (485, 482, 480, 483), (487, 484, 485, 488), (488, 485, 483, 486), (490, 487, 488, 491), (491, 488, 486, 489), (493, 490, 491, 494), (494, 491, 489, 492), (496, 493, 494, 497), (497, 494, 492, 495), (499, 496, 497, 500), (500, 497, 495, 498), (502, 499, 500, 503), (503, 500, 498, 501), (505, 502, 503, 506), (506, 503, 501, 504), (508, 505, 506, 509), (509, 506, 504, 507), (511, 508, 509, 512), (512, 509, 507, 510), (417, 511, 512, 419), (419, 512, 510, 418), (421, 33, 32, 417)])
_uv = me_circle.uv_layers.new(name='UVMap')
_uv.uv.foreach_set('vector', [0.0, 0.0, 0.0, 0.0, 0.0, 0.0, 0.0, 0.0, 0.0, 0.0, 0.0, 0.0, 0.0, 0.0, 0.0, 0.0, 0.0, 0.0, 0.0, 0.0, 0.0, 0.0, 0.0, 0.0, 0.0, 0.0, 0.0, 0.0, 0.0, 0.0, 0.0, 0.0, 0.0, 0.0, 0.0, 0.0, 0.0, 0.0, 0.0, 0.0, 0.0, 0.0, 0.0, 0.0, 0.0, 0.0, 0.0, 0.0, 0.0, 0.0, 0.0, 0.0, 0.0, 0.0, 0.0, 0.0, 0.0, 0.0, 0.0, 0.0, 0.0, 0.0, 0.0, 0.0, 0.0, 0.0, 0.0, 0.0, 0.0, 0.0, 0.0, 0.0, 0.0, 0.0, 0.0, 0.0, 0.0, 0.0, 0.0, 0.0, 0.0, 0.0, 0.0, 0.0, 0.0, 0.0, 0.0, 0.0, 0.0, 0.0, 0.0, 0.0, 0.0, 0.0, 0.0, 0.0, 0.0, 0.0, 0.0, 0.0, 0.0, 0.0, 0.0, 0.0, 0.0, 0.0, 0.0, 0.0, 0.0, 0.0, 0.0, 0.0, 0.0, 0.0, 0.0, 0.0, 0.0, 0.0, 0.0, 0.0, 0.0, 0.0, 0.0, 0.0, 0.0, 0.0, 0.0, 0.0, 0.0, 0.0, 0.0, 0.0, 0.0, 0.0, 0.0, 0.0, 0.0, 0.0, 0.0, 0.0, 0.0, 0.0, 0.0, 0.0, 0.0, 0.0, 0.0, 0.0, 0.0, 0.0, 0.0, 0.0, 0.0, 0.0, 0.0, 0.0, 0.0, 0.0, 0.0, 0.0, 0.0, 0.0, 0.0, 0.0, 0.0, 0.0, 0.0, 0.0, 0.0, 0.0, 0.0, 0.0, 0.0, 0.0, 0.0, 0.0, 0.0, 0.0, 0.0, 0.0, 0.0, 0.0, 0.0, 0.0, 0.0, 0.0, 0.0, 0.0, 0.0, 0.0, 0.0, 0.0, 0.0, 0.0, 0.0, 0.0, 0.0, 0.0, 0.0, 0.0, 0.0, 0.0, 0.0, 0.0, 0.0, 0.0, 0.0, 0.0, 0.0, 0.0, 0.0, 0.0, 0.0, 0.0, 0.0, 0.0, 0.0, 0.0, 0.0, 0.0, 0.0, 0.0, 0.0, 0.0, 0.0, 0.0, 0.0, 0.0, 0.0, 0.0, 0.0, 0.0, 0.0, 0.0, 0.0, 0.0, 0.0, 0.0, 0.0, 0.0, 0.0, 0.0, 0.0, 0.0, 0.0, 0.0, 0.0, 0.0, 0.0, 0.0, 0.0, 0.0, 0.0, 0.0, 0.0, 0.0, 0.0, 0.0, 0.0, 0.0, 0.0, 0.0, 0.0, 0.0, 0.0, 0.0, 0.0, 0.0, 0.0, 0.0, 0.0, 0.0, 0.0, 0.0, 0.0, 0.0, 0.0, 0.0, 0.0, 0.0, 0.0, 0.0, 0.0, 0.0, 0.0, 0.0, 0.0, 0.0, 0.0, 0.0, 0.0, 0.0, 0.0, 0.0, 0.0, 0.0, 0.0, 0.0, 0.0, 0.0, 0.0, 0.0, 0.0, 0.0, 0.0, 0.0, 0.0, 0.0, 0.0, 0.0, 0.0, 0.0, 0.0, 0.0, 0.0, 0.0, 0.0, 0.0, 0.0, 0.0, 0.0, 0.0, 0.0, 0.0, 0.0, 0.0, 0.0, 0.0, 0.0, 0.0, 0.0, 0.0, 0.0, 0.0, 0.0, 0.0, 0.0, 0.0, 0.0, 0.0, 0.0, 0.0, 0.0, 0.0, 0.0, 0.0, 0.0, 0.0, 0.0, 0.0, 0.0, 0.0, 0.0, 0.0, 0.0, 0.0, 0.0, 0.0, 0.0, 0.0, 0.0, 0.0, 0.0, 0.0, 0.0, 0.0, 0.0, 0.0, 0.0, 0.0, 0.0, 0.0, 0.0, 0.0, 0.0, 0.0, 0.0, 0.0, 0.0, 0.0, 0.0, 0.0, 0.0, 0.0, 0.0, 0.0, 0.0, 0.0, 0.0, 0.0, 0.0, 0.0, 0.0, 0.0, 0.0, 0.0, 0.0, 0.0, 0.0, 0.0, 0.0, 0.0, 0.0, 0.0, 0.0, 0.0, 0.0, 0.0, 0.0, 0.0, 0.0, 0.0, 0.0, 0.0, 0.0, 0.0, 0.0, 0.0, 0.0, 0.0, 0.0, 0.0, 0.0, 0.0, 0.0, 0.0, 0.0, 0.0, 0.0, 0.0, 0.0, 0.0, 0.0, 0.0, 0.0, 0.0, 0.0, 0.0, 0.0, 0.0, 0.0, 0.0, 0.0, 0.0, 0.0, 0.0, 0.0, 0.0, 0.0, 0.0, 0.0, 0.0, 0.0, 0.0, 0.0, 0.0, 0.0, 0.0, 0.0, 0.0, 0.0, 0.0, 0.0, 0.0, 0.0, 0.0, 0.0, 0.0, 0.0, 0.0, 0.0, 0.0, 0.0, 0.0, 0.0, 0.0, 0.0, 0.0, 0.0, 0.0, 0.0, 0.0, 0.0, 0.0, 0.0, 0.0, 0.0, 0.0, 0.0, 0.0, 0.0, 0.0, 0.0, 0.0, 0.0, 0.0, 0.0, 0.0, 0.0, 0.0, 0.0, 0.0, 0.0, 0.0, 0.0, 0.0, 0.0, 0.0, 0.0, 0.0, 0.0, 0.0, 0.0, 0.0, 0.0, 0.0, 0.0, 0.0, 0.0, 0.0, 0.0, 0.0, 0.0, 0.0, 0.0, 0.0, 0.0, 0.0, 0.0, 0.0, 0.0, 0.0, 0.0, 0.0, 0.0, 0.0, 0.0, 0.0, 0.0, 0.0, 0.0, 0.0, 0.0, 0.0, 0.0, 0.0, 0.0, 0.0, 0.0, 0.0, 0.0, 0.0, 0.0, 0.0, 0.0, 0.0, 0.0, 0.0, 0.0, 0.0, 0.0, 0.0, 0.0, 0.0, 0.0, 0.0, 0.0, 0.0, 0.0, 0.0, 0.0, 0.0, 0.0, 0.0, 0.0, 0.0, 0.0, 0.0, 0.0, 0.0, 0.0, 0.0, 0.0, 0.0, 0.0, 0.0, 0.0, 0.0, 0.0, 0.0, 0.0, 0.0, 0.0, 0.0, 0.0, 0.0, 0.0, 0.0, 0.0, 0.0, 0.0, 0.0, 0.0, 0.0, 0.0, 0.0, 0.0, 0.0, 0.0, 0.0, 0.0, 0.0, 0.0, 0.0, 0.0, 0.0, 0.0, 0.0, 0.0, 0.0, 0.0, 0.0, 0.0, 0.0, 0.0, 0.0, 0.0, 0.0, 0.0, 0.0, 0.0, 0.0, 0.0, 0.0, 0.0, 0.0, 0.0, 0.0, 0.0, 0.0, 0.0, 0.0, 0.0, 0.0, 0.0, 0.0, 0.0, 0.0, 0.0, 0.0, 0.0, 0.0, 0.0, 0.0, 0.0, 0.0, 0.0, 0.0, 0.0, 0.0, 0.0, 0.0, 0.0, 0.0, 0.0, 0.0, 0.0, 0.0, 0.0, 0.0, 0.0, 0.0, 0.0, 0.0, 0.0, 0.0, 0.0, 0.0, 0.0, 0.0, 0.0, 0.0, 0.0, 0.0, 0.0, 0.0, 0.0, 0.0, 0.0, 0.0, 0.0, 0.0, 0.0, 0.0, 0.0, 0.0, 0.0, 0.0, 0.0, 0.0, 0.0, 0.0, 0.0, 0.0, 0.0, 0.0, 0.0, 0.0, 0.0, 0.0, 0.0, 0.0, 0.0, 0.0, 0.0, 0.0, 0.0, 0.0, 0.0, 0.0, 0.0, 0.0, 0.0, 0.0, 0.0, 0.0, 0.0, 0.0, 0.0, 0.0, 0.0, 0.0, 0.0, 0.0, 0.0, 0.0, 0.0, 0.0, 0.0, 0.0, 0.0, 0.0, 0.0, 0.0, 0.0, 0.0, 0.0, 0.0, 0.0, 0.0, 0.0, 0.0, 0.0, 0.0, 0.0, 0.0, 0.0, 0.0, 0.0, 0.0, 0.0, 0.0, 0.0, 0.0, 0.0, 0.0, 0.0, 0.0, 0.0, 0.0, 0.0, 0.0, 0.0, 0.0, 0.0, 0.0, 0.0, 0.0, 0.0, 0.0, 0.0, 0.0, 0.0, 0.0, 0.0, 0.0, 0.0, 0.0, 0.0, 0.0, 0.0, 0.0, 0.0, 0.0, 0.0, 0.0, 0.0, 0.0, 0.0, 0.0, 0.0, 0.0, 0.0, 0.0, 0.0, 0.0, 0.0, 0.0, 0.0, 0.0, 0.0, 0.0, 0.0, 0.0, 0.0, 0.0, 0.0, 0.0, 0.0, 0.0, 0.0, 0.0, 0.0, 0.0, 0.0, 0.0, 0.0, 0.0, 0.0, 0.0, 0.0, 0.0, 0.0, 0.0, 0.0, 0.0, 0.0, 0.0, 0.0, 0.0, 0.0, 0.0, 0.0, 0.0, 0.0, 0.0, 0.0, 0.0, 0.0, 0.0, 0.0, 0.0, 0.0, 0.0, 0.0, 0.0, 0.0, 0.0, 0.0, 0.0, 0.0, 0.0, 0.0, 0.0, 0.0, 0.0, 0.0, 0.0, 0.0, 0.0, 0.0, 0.0, 0.0, 0.0, 0.0, 0.0, 0.0, 0.0, 0.0, 0.0, 0.0, 0.0, 0.0, 0.0, 0.0, 0.0, 0.0, 0.0, 0.0, 0.0, 0.0, 0.0, 0.0, 0.0, 0.0, 0.0, 0.0, 0.0, 0.0, 0.0, 0.0, 0.0, 0.0, 0.0, 0.0, 0.0, 0.0, 0.0, 0.0, 0.0, 0.0, 0.0, 0.0, 0.0, 0.0, 0.0, 0.0, 0.0, 0.0, 0.0, 0.0, 0.0, 0.0, 0.0, 0.0, 0.0, 0.0, 0.0, 0.0, 0.0, 0.0, 0.0, 0.0, 0.0, 0.0, 0.0, 0.0, 0.0, 0.0, 0.0, 0.0, 0.0, 0.0, 0.0, 0.0, 0.0, 0.0, 0.0, 0.0, 0.0, 0.0, 0.0, 0.0, 0.0, 0.0, 0.0, 0.0, 0.0, 0.0, 0.0, 0.0, 0.0, 0.0, 0.0, 0.0, 0.0, 0.0, 0.0, 0.0, 0.0, 0.0, 0.0, 0.0, 0.0, 0.0, 0.0, 0.0, 0.0, 0.0, 0.0, 0.0, 0.0, 0.0, 0.0, 0.0, 0.0, 0.0, 0.0, 0.0, 0.0, 0.0, 0.0, 0.0, 0.0, 0.0, 0.0, 0.0, 0.0, 0.0, 0.0, 0.0, 0.0, 0.0, 0.0, 0.0, 0.0, 0.0, 0.0, 0.0, 0.0, 0.0, 0.0, 0.0, 0.0, 0.0, 0.0, 0.0, 0.0, 0.0, 0.0, 0.0, 0.0, 0.0, 0.0, 0.0, 0.0, 0.0, 0.0, 0.0, 0.0, 0.0, 0.0, 0.0, 0.0, 0.0, 0.0, 0.0, 0.0, 0.0, 0.0, 0.0, 0.0, 0.0, 0.0, 0.0, 0.0, 0.0, 0.0, 0.0, 0.0, 0.0, 0.0, 0.0, 0.0, 0.0, 0.0, 0.0, 0.0, 0.0, 0.0, 0.0, 0.0, 0.0, 0.0, 0.0, 0.0, 0.0, 0.0, 0.0, 0.0, 0.0, 0.0, 0.0, 0.0, 0.0, 0.0, 0.0, 0.0, 0.0, 0.0, 0.0, 0.0, 0.0, 0.0, 0.0, 0.0, 0.0, 0.0, 0.0, 0.0, 0.0, 0.0, 0.0, 0.0, 0.0, 0.0, 0.0, 0.0, 0.0, 0.0, 0.0, 0.0, 0.0, 0.0, 0.0, 0.0, 0.0, 0.0, 0.0, 0.0, 0.0, 0.0, 0.0, 0.0, 0.0, 0.0, 0.0, 0.0, 0.0, 0.0, 0.0, 0.0, 0.0, 0.0, 0.0, 0.0, 0.0, 0.0, 0.0, 0.0, 0.0, 0.0, 0.0, 0.0, 0.0, 0.0, 0.0, 0.0, 0.0, 0.0, 0.0, 0.0, 0.0, 0.0, 0.0, 0.0, 0.0, 0.0, 0.0, 0.0, 0.0, 0.0, 0.0, 0.0, 0.0, 0.0, 0.0, 0.0, 0.0, 0.0, 0.0, 0.0, 0.0, 0.0, 0.0, 0.0, 0.0, 0.0, 0.0, 0.0, 0.0, 0.0, 0.0, 0.0, 0.0, 0.0, 0.0, 0.0, 0.0, 0.0, 0.0, 0.0, 0.0, 0.0, 0.0, 0.0, 0.0, 0.0, 0.0, 0.0, 0.0, 0.0, 0.0, 0.0, 0.0, 0.0, 0.0, 0.0, 0.0, 0.0, 0.0, 0.0, 0.0, 0.0, 0.0, 0.0, 0.0, 0.0, 0.0, 0.0, 0.0, 0.0, 0.0, 0.0, 0.0, 0.0, 0.0, 0.0, 0.0, 0.0, 0.0, 0.0, 0.0, 0.0, 0.0, 0.0, 0.0, 0.0, 0.0, 0.0, 0.0, 0.0, 0.0, 0.0, 0.0, 0.0, 0.0, 0.0, 0.0, 0.0, 0.0, 0.0, 0.0, 0.0, 0.0, 0.0, 0.0, 0.0, 0.0, 0.0, 0.0, 0.0, 0.0, 0.0, 0.0, 0.0, 0.0, 0.0, 0.0, 0.0, 0.0, 0.0, 0.0, 0.0, 0.0, 0.0, 0.0, 0.0, 0.0, 0.0, 0.0, 0.0, 0.0, 0.0, 0.0, 0.0, 0.0, 0.0, 0.0, 0.0, 0.0, 0.0, 0.0, 0.0, 0.0, 0.0, 0.0, 0.0, 0.0, 0.0, 0.0, 0.0, 0.0, 0.0, 0.0, 0.0, 0.0, 0.0, 0.0, 0.0, 0.0, 0.0, 0.0, 0.0, 0.0, 0.0, 0.0, 0.0, 0.0, 0.0, 0.0, 0.0, 0.0, 0.0, 0.0, 0.0, 0.0, 0.0, 0.0, 0.0, 0.0, 0.0, 0.0, 0.0, 0.0, 0.0, 0.0, 0.0, 0.0, 0.0, 0.0, 0.0, 0.0, 0.0, 0.0, 0.0, 0.0, 0.0, 0.0, 0.0, 0.0, 0.0, 0.0, 0.0, 0.0, 0.0, 0.0, 0.0, 0.0, 0.0, 0.0, 0.0, 0.0, 0.0, 0.0, 0.0, 0.0, 0.0, 0.0, 0.0, 0.0, 0.0, 0.0, 0.0, 0.0, 0.0, 0.0, 0.0, 0.0, 0.0, 0.0, 0.0, 0.0, 0.0, 0.0, 0.0, 0.0, 0.0, 0.0, 0.0, 0.0, 0.0, 0.0, 0.0, 0.0, 0.0, 0.0, 0.0, 0.0, 0.0, 0.0, 0.0, 0.0, 0.0, 0.0, 0.0, 0.0, 0.0, 0.0, 0.0, 0.0, 0.0, 0.0, 0.0, 0.0, 0.0, 0.0, 0.0, 0.0, 0.0, 0.0, 0.0, 0.0, 0.0, 0.0, 0.0, 0.0, 0.0, 0.0, 0.0, 0.0, 0.0, 0.0, 0.0, 0.0, 0.0, 0.0, 0.0, 0.0, 0.0, 0.0, 0.0, 0.0, 0.0, 0.0, 0.0, 0.0, 0.0, 0.0, 0.0, 0.0, 0.0, 0.0, 0.0, 0.0, 0.0, 0.0, 0.0, 0.0, 0.0, 0.0, 0.0, 0.0, 0.0, 0.0, 0.0, 0.0, 0.0, 0.0, 0.0, 0.0, 0.0, 0.0, 0.0, 0.0, 0.0, 0.0, 0.0, 0.0, 0.0, 0.0, 0.0, 0.0, 0.0, 0.0, 0.0, 0.0, 0.0, 0.0, 0.0, 0.0, 0.0, 0.0, 0.0, 0.0, 0.0, 0.0, 0.0, 0.0, 0.0, 0.0, 0.0, 0.0, 0.0, 0.0, 0.0, 0.0, 0.0, 0.0, 0.0, 0.0, 0.0, 0.0, 0.0, 0.0, 0.0, 0.0, 0.0, 0.0, 0.0, 0.0, 0.0, 0.0, 0.0, 0.0, 0.0, 0.0, 0.0, 0.0, 0.0, 0.0, 0.0, 0.0, 0.0, 0.0, 0.0, 0.0, 0.0, 0.0, 0.0, 0.0, 0.0, 0.0, 0.0, 0.0, 0.0, 0.0, 0.0, 0.0, 0.0, 0.0, 0.0, 0.0, 0.0, 0.0, 0.0, 0.0, 0.0, 0.0, 0.0, 0.0, 0.0, 0.0, 0.0, 0.0, 0.0, 0.0, 0.0, 0.0, 0.0, 0.0, 0.0, 0.0, 0.0, 0.0, 0.0, 0.0, 0.0, 0.0, 0.0, 0.0, 0.0, 0.0, 0.0, 0.0, 0.0, 0.0, 0.0, 0.0, 0.0, 0.0, 0.0, 0.0, 0.0, 0.0, 0.0, 0.0, 0.0, 0.0, 0.0, 0.0, 0.0, 0.0, 0.0, 0.0, 0.0, 0.0, 0.0, 0.0, 0.0, 0.0, 0.0, 0.0, 0.0, 0.0, 0.0, 0.0, 0.0, 0.0, 0.0, 0.0, 0.0, 0.0, 0.0, 0.0, 0.0, 0.0, 0.0, 0.0, 0.0, 0.0, 0.0, 0.0, 0.0, 0.0, 0.0, 0.0, 0.0, 0.0, 0.0, 0.0, 0.0, 0.0, 0.0, 0.0, 0.0, 0.0, 0.0, 0.0, 0.0, 0.0, 0.0, 0.0, 0.0, 0.0, 0.0, 0.0, 0.0, 0.0, 0.0, 0.0, 0.0, 0.0, 0.0, 0.0, 0.0, 0.0, 0.0, 0.0, 0.0, 0.0, 0.0, 0.0, 0.0, 0.0, 0.0, 0.0, 0.0, 0.0, 0.0, 0.0, 0.0, 0.0, 0.0, 0.0, 0.0, 0.0, 0.0, 0.0, 0.0, 0.0, 0.0, 0.0, 0.0, 0.0, 0.0, 0.0, 0.0, 0.0, 0.0, 0.0, 0.0, 0.0, 0.0, 0.0, 0.0, 0.0, 0.0, 0.0, 0.0, 0.0, 0.0, 0.0, 0.0, 0.0, 0.0, 0.0, 0.0, 0.0, 0.0, 0.0, 0.0, 0.0, 0.0, 0.0, 0.0, 0.0, 0.0, 0.0, 0.0, 0.0, 0.0, 0.0, 0.0, 0.0, 0.0, 0.0, 0.0, 0.0, 0.0, 0.0, 0.0, 0.0, 0.0, 0.0, 0.0, 0.0, 0.0, 0.0, 0.0, 0.0, 0.0, 0.0, 0.0, 0.0, 0.0, 0.0, 0.0, 0.0, 0.0, 0.0, 0.0, 0.0, 0.0, 0.0, 0.0, 0.0, 0.0, 0.0, 0.0, 0.0, 0.0, 0.0, 0.0, 0.0, 0.0, 0.0, 0.0, 0.0, 0.0, 0.0, 0.0, 0.0, 0.0, 0.0, 0.0, 0.0, 0.0, 0.0, 0.0, 0.0, 0.0, 0.0, 0.0, 0.0, 0.0, 0.0, 0.0, 0.0, 0.0, 0.0, 0.0, 0.0, 0.0, 0.0, 0.0, 0.0, 0.0, 0.0, 0.0, 0.0, 0.0, 0.0, 0.0, 0.0, 0.0, 0.0, 0.0, 0.0, 0.0, 0.0, 0.0, 0.0, 0.0, 0.0, 0.0, 0.0, 0.0, 0.0, 0.0, 0.0, 0.0, 0.0, 0.0, 0.0, 0.0, 0.0, 0.0, 0.0, 0.0, 0.0, 0.0, 0.0, 0.0, 0.0, 0.0, 0.0, 0.0, 0.0, 0.0, 0.0, 0.0, 0.0, 0.0, 0.0, 0.0, 0.0, 0.0, 0.0, 0.0, 0.0, 0.0, 0.0, 0.0, 0.0, 0.0, 0.0, 0.0, 0.0, 0.0, 0.0, 0.0, 0.0, 0.0, 0.0, 0.0, 0.0, 0.0, 0.0, 0.0, 0.0, 0.0, 0.0, 0.0, 0.0, 0.0, 0.0, 0.0, 0.0, 0.0, 0.0, 0.0, 0.0, 0.0, 0.0, 0.0, 0.0, 0.0, 0.0, 0.0, 0.0, 0.0, 0.0, 0.0, 0.0, 0.0, 0.0, 0.0, 0.0, 0.0, 0.0, 0.0, 0.0, 0.0, 0.0, 0.0, 0.0, 0.0, 0.0, 0.0, 0.0, 0.0, 0.0, 0.0, 0.0, 0.0, 0.0, 0.0, 0.0, 0.0, 0.0, 0.0, 0.0, 0.0, 0.0, 0.0, 0.0, 0.0, 0.0, 0.0, 0.0, 0.0, 0.0, 0.0, 0.0, 0.0, 0.0, 0.0, 0.0, 0.0, 0.0, 0.0, 0.0, 0.0, 0.0, 0.0, 0.0, 0.0, 0.0, 0.0, 0.0, 0.0, 0.0, 0.0, 0.0, 0.0, 0.0, 0.0, 0.0, 0.0, 0.0, 0.0, 0.0, 0.0, 0.0, 0.0, 0.0, 0.0, 0.0, 0.0, 0.0, 0.0, 0.0, 0.0, 0.0, 0.0, 0.0, 0.0, 0.0, 0.0, 0.0, 0.0, 0.0, 0.0, 0.0, 0.0, 0.0, 0.0, 0.0, 0.0, 0.0, 0.0, 0.0, 0.0, 0.0, 0.0, 0.0, 0.0, 0.0, 0.0, 0.0, 0.0, 0.0, 0.0, 0.0, 0.0, 0.0, 0.0, 0.0, 0.0, 0.0, 0.0, 0.0, 0.0, 0.0, 0.0, 0.0, 0.0, 0.0, 0.0, 0.0, 0.0, 0.0, 0.0, 0.0, 0.0, 0.0, 0.0, 0.0, 0.0, 0.0, 0.0, 0.0, 0.0, 0.0, 0.0, 0.0, 0.0, 0.0, 0.0, 0.0, 0.0, 0.0, 0.0, 0.0, 0.0, 0.0, 0.0, 0.0, 0.0, 0.0, 0.0, 0.0, 0.0, 0.0, 0.0, 0.0, 0.0, 0.0, 0.0, 0.0, 0.0, 0.0, 0.0, 0.0, 0.0, 0.0, 0.0, 0.0, 0.0, 0.0, 0.0, 0.0, 0.0, 0.0, 0.0, 0.0, 0.0, 0.0, 0.0, 0.0, 0.0, 0.0, 0.0, 0.0, 0.0, 0.0, 0.0, 0.0, 0.0, 0.0, 0.0, 0.0, 0.0, 0.0, 0.0, 0.0, 0.0, 0.0, 0.0, 0.0, 0.0, 0.0, 0.0, 0.0, 0.0, 0.0, 0.0, 0.0, 0.0, 0.0, 0.0, 0.0, 0.0, 0.0, 0.0, 0.0, 0.0, 0.0, 0.0, 0.0, 0.0, 0.0, 0.0, 0.0, 0.0, 0.0, 0.0, 0.0, 0.0, 0.0, 0.0, 0.0, 0.0, 0.0, 0.0, 0.0, 0.0, 0.0, 0.0, 0.0, 0.0, 0.0, 0.0, 0.0, 0.0, 0.0, 0.0, 0.0, 0.0, 0.0, 0.0, 0.0, 0.0, 0.0, 0.0, 0.0, 0.0, 0.0, 0.0, 0.0, 0.0, 0.0, 0.0, 0.0, 0.0, 0.0, 0.0, 0.0, 0.0, 0.0, 0.0, 0.0, 0.0, 0.0, 0.0, 0.0, 0.0, 0.0, 0.0, 0.0, 0.0, 0.0, 0.0, 0.0, 0.0, 0.0, 0.0, 0.0, 0.0, 0.0, 0.0, 0.0, 0.0, 0.0, 0.0, 0.0, 0.0, 0.0, 0.0, 0.0, 0.0, 0.0, 0.0, 0.0, 0.0, 0.0, 0.0, 0.0, 0.0, 0.0, 0.0, 0.0, 0.0, 0.0, 0.0, 0.0, 0.0, 0.0, 0.0, 0.0, 0.0, 0.0, 0.0, 0.0, 0.0, 0.0, 0.0, 0.0, 0.0, 0.0, 0.0, 0.0, 0.0, 0.0, 0.0, 0.0, 0.0, 0.0, 0.0, 0.0, 0.0, 0.0, 0.0, 0.0, 0.0, 0.0, 0.0, 0.0, 0.0, 0.0, 0.0, 0.0, 0.0, 0.0, 0.0, 0.0, 0.0, 0.0, 0.0, 0.0, 0.0, 0.0, 0.0, 0.0, 0.0, 0.0, 0.0, 0.0, 0.0, 0.0, 0.0, 0.0, 0.0, 0.0, 0.0, 0.0, 0.0, 0.0, 0.0, 0.0, 0.0, 0.0, 0.0, 0.0, 0.0, 0.0, 0.0, 0.0, 0.0, 0.0, 0.0, 0.0, 0.0, 0.0, 0.0, 0.0, 0.0, 0.0, 0.0, 0.0, 0.0, 0.0, 0.0, 0.0, 0.0, 0.0, 0.0, 0.0, 0.0, 0.0, 0.0, 0.0, 0.0, 0.0, 0.0, 0.0, 0.0, 0.0, 0.0, 0.0, 0.0, 0.0, 0.0, 0.0, 0.0, 0.0, 0.0, 0.0, 0.0, 0.0, 0.0, 0.0, 0.0, 0.0, 0.0, 0.0, 0.0, 0.0, 0.0, 0.0, 0.0, 0.0, 0.0, 0.0, 0.0, 0.0, 0.0, 0.0, 0.0, 0.0, 0.0, 0.0, 0.0, 0.0, 0.0, 0.0, 0.0, 0.0, 0.0, 0.0, 0.0, 0.0, 0.0, 0.0, 0.0, 0.0, 0.0, 0.0, 0.0, 0.0, 0.0, 0.0, 0.0, 0.0, 0.0, 0.0, 0.0, 0.0, 0.0, 0.0, 0.0, 0.0, 0.0, 0.0, 0.0, 0.0, 0.0, 0.0, 0.0, 0.0, 0.0, 0.0, 0.0, 0.0, 0.0, 0.0, 0.0, 0.0, 0.0, 0.0, 0.0, 0.0, 0.0, 0.0, 0.0, 0.0, 0.0, 0.0, 0.0, 0.0, 0.0, 0.0, 0.0, 0.0, 0.0, 0.0, 0.0, 0.0, 0.0, 0.0, 0.0, 0.0, 0.0, 0.0, 0.0, 0.0, 0.0, 0.0, 0.0, 0.0, 0.0, 0.0, 0.0, 0.0, 0.0, 0.0, 0.0, 0.0, 0.0, 0.0, 0.0, 0.0, 0.0, 0.0, 0.0, 0.0, 0.0, 0.0, 0.0, 0.0, 0.0, 0.0, 0.0, 0.0, 0.0, 0.0, 0.0, 0.0, 0.0, 0.0, 0.0, 0.0, 0.0, 0.0, 0.0, 0.0, 0.0, 0.0, 0.0, 0.0, 0.0, 0.0, 0.0, 0.0, 0.0, 0.0, 0.0, 0.0, 0.0, 0.0, 0.0, 0.0, 0.0, 0.0, 0.0, 0.0, 0.0, 0.0, 0.0, 0.0, 0.0, 0.0, 0.0, 0.0, 0.0, 0.0, 0.0, 0.0, 0.0, 0.0, 0.0, 0.0, 0.0, 0.0, 0.0, 0.0, 0.0, 0.0, 0.0, 0.0, 0.0, 0.0, 0.0, 0.0, 0.0, 0.0, 0.0, 0.0, 0.0, 0.0, 0.0, 0.0, 0.0, 0.0, 0.0, 0.0, 0.0, 0.0, 0.0, 0.0, 0.0, 0.0, 0.0, 0.0, 0.0, 0.0, 0.0, 0.0, 0.0, 0.0, 0.0, 0.0, 0.0, 0.0, 0.0, 0.0, 0.0, 0.0, 0.0, 0.0, 0.0, 0.0, 0.0, 0.0, 0.0, 0.0, 0.0, 0.0, 0.0, 0.0, 0.0, 0.0, 0.0, 0.0, 0.0, 0.0, 0.0, 0.0, 0.0, 0.0, 0.0, 0.0, 0.0, 0.0, 0.0, 0.0, 0.0, 0.0, 0.0, 0.0, 0.0, 0.0, 0.0, 0.0, 0.0, 0.0, 0.0, 0.0, 0.0, 0.0, 0.0, 0.0, 0.0, 0.0, 0.0, 0.0, 0.0, 0.0, 0.0, 0.0, 0.0, 0.0, 0.0, 0.0, 0.0, 0.0, 0.0, 0.0, 0.0, 0.0, 0.0, 0.0, 0.0, 0.0, 0.0, 0.0, 0.0, 0.0, 0.0, 0.0, 0.0, 0.0, 0.0, 0.0, 0.0, 0.0, 0.0, 0.0, 0.0, 0.0, 0.0, 0.0, 0.0, 0.0, 0.0, 0.0, 0.0, 0.0, 0.0, 0.0, 0.0, 0.0, 0.0, 0.0, 0.0, 0.0, 0.0, 0.0, 0.0, 0.0, 0.0, 0.0, 0.0, 0.0, 0.0, 0.0, 0.0, 0.0, 0.0, 0.0, 0.0, 0.0, 0.0, 0.0, 0.0, 0.0, 0.0, 0.0, 0.0, 0.0, 0.0, 0.0, 0.0, 0.0, 0.0, 0.0, 0.0, 0.0, 0.0, 0.0, 0.0, 0.0, 0.0, 0.0, 0.0, 0.0, 0.0, 0.0, 0.0, 0.0, 0.0, 0.0, 0.0, 0.0, 0.0, 0.0, 0.0, 0.0, 0.0, 0.0, 0.0, 0.0, 0.0, 0.0, 0.0, 0.0, 0.0, 0.0, 0.0, 0.0, 0.0, 0.0, 0.0, 0.0, 0.0, 0.0, 0.0, 0.0, 0.0, 0.0, 0.0, 0.0, 0.0, 0.0, 0.0, 0.0, 0.0, 0.0, 0.0, 0.0, 0.0, 0.0, 0.0, 0.0, 0.0, 0.0, 0.0, 0.0, 0.0, 0.0, 0.0, 0.0, 0.0, 0.0, 0.0, 0.0, 0.0, 0.0, 0.0, 0.0, 0.0, 0.0, 0.0, 0.0, 0.0, 0.0, 0.0, 0.0, 0.0, 0.0, 0.0, 0.0, 0.0, 0.0, 0.0, 0.0, 0.0, 0.0, 0.0, 0.0, 0.0, 0.0, 0.0, 0.0, 0.0, 0.0, 0.0, 0.0, 0.0, 0.0, 0.0, 0.0, 0.0, 0.0, 0.0, 0.0, 0.0, 0.0, 0.0, 0.0, 0.0, 0.0, 0.0, 0.0, 0.0, 0.0, 0.0, 0.0, 0.0, 0.0, 0.0, 0.0, 0.0, 0.0, 0.0, 0.0, 0.0, 0.0, 0.0, 0.0, 0.0, 0.0, 0.0, 0.0, 0.0, 0.0, 0.0, 0.0, 0.0, 0.0, 0.0, 0.0, 0.0, 0.0, 0.0, 0.0, 0.0, 0.0, 0.0, 0.0, 0.0, 0.0, 0.0, 0.0, 0.0, 0.0, 0.0, 0.0, 0.0, 0.0, 0.0, 0.0, 0.0, 0.0, 0.0, 0.0, 0.0, 0.0, 0.0, 0.0, 0.0, 0.0, 0.0, 0.0, 0.0, 0.0, 0.0, 0.0, 0.0, 0.0, 0.0, 0.0, 0.0, 0.0, 0.0, 0.0, 0.0, 0.0, 0.0, 0.0, 0.0, 0.0, 0.0, 0.0, 0.0, 0.0, 0.0, 0.0, 0.0, 0.0, 0.0, 0.0, 0.0, 0.0, 0.0, 0.0, 0.0, 0.0, 0.0, 0.0, 0.0, 0.0, 0.0, 0.0, 0.0, 0.0, 0.0, 0.0, 0.0, 0.0, 0.0, 0.0, 0.0, 0.0, 0.0, 0.0, 0.0, 0.0, 0.0, 0.0, 0.0, 0.0, 0.0, 0.0, 0.0, 0.0, 0.0, 0.0, 0.0, 0.0, 0.0, 0.0, 0.0, 0.0, 0.0, 0.0, 0.0, 0.0, 0.0, 0.0, 0.0, 0.0, 0.0, 0.0, 0.0, 0.0, 0.0, 0.0, 0.0, 0.0, 0.0, 0.0, 0.0, 0.0, 0.0, 0.0, 0.0, 0.0, 0.0, 0.0, 0.0, 0.0, 0.0, 0.0, 0.0, 0.0, 0.0, 0.0, 0.0, 0.0, 0.0, 0.0, 0.0, 0.0, 0.0, 0.0, 0.0, 0.0, 0.0, 0.0, 0.0, 0.0, 0.0, 0.0, 0.0, 0.0, 0.0, 0.0, 0.0, 0.0, 0.0, 0.0, 0.0, 0.0, 0.0, 0.0, 0.0, 0.0, 0.0, 0.0, 0.0, 0.0, 0.0, 0.0, 0.0, 0.0, 0.0, 0.0, 0.0, 0.0, 0.0, 0.0, 0.0, 0.0, 0.0, 0.0, 0.0, 0.0, 0.0, 0.0, 0.0, 0.0, 0.0, 0.0, 0.0, 0.0, 0.0, 0.0, 0.0, 0.0, 0.0, 0.0, 0.0, 0.0, 0.0, 0.0, 0.0, 0.0, 0.0, 0.0, 0.0, 0.0, 0.0, 0.0, 0.0, 0.0, 0.0, 0.0, 0.0, 0.0, 0.0, 0.0, 0.0, 0.0, 0.0, 0.0, 0.0, 0.0, 0.0, 0.0, 0.0, 0.0, 0.0, 0.0, 0.0, 0.0, 0.0, 0.0, 0.0, 0.0, 0.0, 0.0, 0.0, 0.0, 0.0, 0.0, 0.0, 0.0, 0.0, 0.0, 0.0, 0.0, 0.0, 0.0, 0.0, 0.0, 0.0, 0.0, 0.0, 0.0, 0.0, 0.0, 0.0, 0.0, 0.0, 0.0, 0.0, 0.0, 0.0, 0.0, 0.0, 0.0, 0.0, 0.0, 0.0, 0.0, 0.0, 0.0, 0.0, 0.0, 0.0, 0.0, 0.0, 0.0, 0.0, 0.0, 0.0, 0.0, 0.0, 0.0, 0.0, 0.0, 0.0, 0.0, 0.0, 0.0, 0.0, 0.0, 0.0, 0.0, 0.0, 0.0, 0.0, 0.0, 0.0, 0.0, 0.0, 0.0, 0.0, 0.0, 0.0, 0.0, 0.0, 0.0, 0.0, 0.0, 0.0, 0.0, 0.0, 0.0, 0.0, 0.0, 0.0, 0.0, 0.0, 0.0, 0.0, 0.0, 0.0, 0.0, 0.0, 0.0, 0.0, 0.0, 0.0, 0.0, 0.0, 0.0, 0.0, 0.0, 0.0, 0.0, 0.0, 0.0, 0.0, 0.0, 0.0, 0.0, 0.0, 0.0, 0.0, 0.0, 0.0, 0.0, 0.0, 0.0, 0.0, 0.0, 0.0, 0.0, 0.0, 0.0, 0.0, 0.0, 0.0, 0.0, 0.0, 0.0, 0.0, 0.0, 0.0, 0.0, 0.0, 0.0, 0.0, 0.0, 0.0, 0.0, 0.0, 0.0, 0.0, 0.0, 0.0, 0.0, 0.0, 0.0, 0.0, 0.0, 0.0, 0.0, 0.0, 0.0, 0.0, 0.0, 0.0, 0.0, 0.0, 0.0, 0.0, 0.0, 0.0, 0.0, 0.0, 0.0, 0.0, 0.0, 0.0, 0.0, 0.0, 0.0, 0.0, 0.0, 0.0, 0.0, 0.0, 0.0, 0.0, 0.0, 0.0, 0.0, 0.0, 0.0, 0.0, 0.0, 0.0, 0.0, 0.0, 0.0, 0.0, 0.0, 0.0, 0.0, 0.0, 0.0, 0.0, 0.0, 0.0, 0.0, 0.0, 0.0, 0.0, 0.0, 0.0, 0.0, 0.0, 0.0, 0.0, 0.0, 0.0, 0.0, 0.0, 0.0, 0.0, 0.0, 0.0, 0.0, 0.0, 0.0, 0.0, 0.0, 0.0, 0.0, 0.0, 0.0, 0.0, 0.0, 0.0, 0.0, 0.0, 0.0, 0.0, 0.0, 0.0, 0.0, 0.0, 0.0, 0.0, 0.0, 0.0, 0.0, 0.0, 0.0, 0.0, 0.0, 0.0, 0.0, 0.0, 0.0, 0.0, 0.0, 0.0, 0.0, 0.0, 0.0, 0.0, 0.0, 0.0, 0.0, 0.0, 0.0, 0.0, 0.0, 0.0, 0.0, 0.0, 0.0, 0.0, 0.0, 0.0, 0.0, 0.0, 0.0, 0.0, 0.0, 0.0, 0.0, 0.0, 0.0, 0.0, 0.0, 0.0, 0.0, 0.0, 0.0, 0.0, 0.0, 0.0, 0.0, 0.0, 0.0, 0.0, 0.0, 0.0, 0.0, 0.0, 0.0, 0.0, 0.0, 0.0, 0.0, 0.0, 0.0, 0.0, 0.0, 0.0, 0.0, 0.0, 0.0, 0.0, 0.0, 0.0, 0.0, 0.0, 0.0, 0.0, 0.0, 0.0, 0.0, 0.0, 0.0, 0.0, 0.0, 0.0, 0.0, 0.0, 0.0, 0.0, 0.0, 0.0, 0.0, 0.0, 0.0, 0.0, 0.0, 0.0, 0.0, 0.0, 0.0, 0.0, 0.0, 0.0, 0.0, 0.0, 0.0, 0.0, 0.0, 0.0, 0.0, 0.0, 0.0, 0.0, 0.0, 0.0, 0.0, 0.0, 0.0, 0.0, 0.0, 0.0, 0.0, 0.0, 0.0, 0.0, 0.0, 0.0, 0.0, 0.0, 0.0, 0.0, 0.0, 0.0, 0.0, 0.0, 0.0, 0.0, 0.0, 0.0, 0.0, 0.0, 0.0, 0.0, 0.0, 0.0, 0.0, 0.0, 0.0, 0.0, 0.0, 0.0, 0.0, 0.0, 0.0, 0.0, 0.0, 0.0, 0.0, 0.0, 0.0, 0.0, 0.0, 0.0, 0.0, 0.0, 0.0, 0.0, 0.0, 0.0, 0.0, 0.0, 0.0, 0.0, 0.0, 0.0, 0.0, 0.0, 0.0, 0.0, 0.0, 0.0, 0.0, 0.0, 0.0, 0.0, 0.0, 0.0, 0.0, 0.0, 0.0, 0.0, 0.0, 0.0, 0.0, 0.0, 0.0, 0.0, 0.0, 0.0, 0.0, 0.0, 0.0, 0.0, 0.0, 0.0, 0.0, 0.0, 0.0, 0.0, 0.0, 0.0, 0.0, 0.0, 0.0, 0.0, 0.0, 0.0, 0.0, 0.0, 0.0, 0.0, 0.0, 0.0, 0.0, 0.0, 0.0, 0.0, 0.0, 0.0, 0.0, 0.0, 0.0, 0.0, 0.0, 0.0, 0.0, 0.0, 0.0, 0.0, 0.0, 0.0, 0.0, 0.0, 0.0, 0.0, 0.0, 0.0, 0.0, 0.0, 0.0, 0.0, 0.0, 0.0, 0.0, 0.0, 0.0, 0.0, 0.0, 0.0, 0.0, 0.0, 0.0, 0.0, 0.0, 0.0, 0.0, 0.0, 0.0, 0.0, 0.0, 0.0, 0.0, 0.0, 0.0, 0.0, 0.0, 0.0, 0.0, 0.0, 0.0, 0.0, 0.0, 0.0, 0.0, 0.0, 0.0, 0.0, 0.0, 0.0, 0.0, 0.0, 0.0, 0.0, 0.0, 0.0, 0.0, 0.0, 0.0, 0.0, 0.0, 0.0, 0.0, 0.0, 0.0, 0.0, 0.0, 0.0, 0.0, 0.0, 0.0, 0.0, 0.0, 0.0, 0.0, 0.0, 0.0, 0.0, 0.0, 0.0, 0.0, 0.0, 0.0, 0.0, 0.0, 0.0, 0.0, 0.0, 0.0, 0.0, 0.0, 0.0, 0.0, 0.0, 0.0, 0.0, 0.0, 0.0, 0.0, 0.0, 0.0, 0.0, 0.0, 0.0, 0.0, 0.0, 0.0, 0.0, 0.0, 0.0, 0.0, 0.0, 0.0, 0.0, 0.0, 0.0, 0.0, 0.0, 0.0, 0.0, 0.0, 0.0, 0.0, 0.0, 0.0, 0.0, 0.0, 0.0, 0.0, 0.0, 0.0, 0.0, 0.0, 0.0, 0.0, 0.0, 0.0, 0.0, 0.0, 0.0, 0.0, 0.0, 0.0, 0.0, 0.0, 0.0, 0.0, 0.0, 0.0, 0.0, 0.0, 0.0, 0.0, 0.0, 0.0, 0.0, 0.0, 0.0, 0.0, 0.0, 0.0, 0.0, 0.0, 0.0, 0.0, 0.0, 0.0, 0.0, 0.0, 0.0, 0.0, 0.0, 0.0, 0.0, 0.0, 0.0, 0.0, 0.0, 0.0, 0.0, 0.0, 0.0, 0.0, 0.0, 0.0, 0.0, 0.0, 0.0, 0.0, 0.0, 0.0, 0.0, 0.0, 0.0, 0.0, 0.0, 0.0, 0.0, 0.0, 0.0, 0.0, 0.0, 0.0, 0.0, 0.0, 0.0, 0.0, 0.0, 0.0, 0.0, 0.0, 0.0, 0.0, 0.0, 0.0, 0.0, 0.0, 0.0, 0.0, 0.0, 0.0, 0.0, 0.0, 0.0, 0.0, 0.0, 0.0, 0.0, 0.0, 0.0, 0.0, 0.0, 0.0, 0.0, 0.0, 0.0, 0.0, 0.0, 0.0, 0.0, 0.0, 0.0, 0.0, 0.0, 0.0, 0.0, 0.0, 0.0, 0.0, 0.0, 0.0, 0.0, 0.0, 0.0, 0.0, 0.0, 0.0, 0.0, 0.0, 0.0, 0.0, 0.0, 0.0, 0.0, 0.0, 0.0, 0.0, 0.0, 0.0, 0.0, 0.0, 0.0, 0.0, 0.0, 0.0, 0.0, 0.0, 0.0, 0.0, 0.0, 0.0, 0.0, 0.0, 0.0, 0.0, 0.0, 0.0, 0.0, 0.0, 0.0, 0.0, 0.0, 0.0, 0.0, 0.0, 0.0, 0.0, 0.0, 0.0, 0.0, 0.0, 0.0, 0.0, 0.0, 0.0, 0.0, 0.0, 0.0, 0.0, 0.0, 0.0, 0.0, 0.0, 0.0, 0.0, 0.0, 0.0, 0.0, 0.0, 0.0, 0.0, 0.0, 0.0, 0.0, 0.0, 0.0, 0.0, 0.0, 0.0, 0.0, 0.0, 0.0, 0.0, 0.0, 0.0, 0.0, 0.0, 0.0, 0.0, 0.0, 0.0, 0.0, 0.0, 0.0, 0.0, 0.0, 0.0, 0.0, 0.0, 0.0, 0.0, 0.0, 0.0, 0.0, 0.0, 0.0, 0.0, 0.0, 0.0, 0.0, 0.0, 0.0, 0.0, 0.0, 0.0, 0.0, 0.0, 0.0, 0.0, 0.0, 0.0, 0.0, 0.0, 0.0, 0.0, 0.0, 0.0, 0.0, 0.0, 0.0, 0.0, 0.0, 0.0, 0.0, 0.0, 0.0, 0.0, 0.0, 0.0, 0.0, 0.0, 0.0, 0.0, 0.0, 0.0, 0.0, 0.0, 0.0, 0.0, 0.0, 0.0, 0.0, 0.0, 0.0, 0.0, 0.0, 0.0, 0.0, 0.0, 0.0, 0.0, 0.0, 0.0, 0.0, 0.0, 0.0, 0.0, 0.0, 0.0, 0.0, 0.0, 0.0, 0.0, 0.0, 0.0, 0.0, 0.0, 0.0, 0.0, 0.0, 0.0, 0.0, 0.0, 0.0, 0.0, 0.0, 0.0, 0.0, 0.0, 0.0, 0.0, 0.0, 0.0, 0.0, 0.0, 0.0, 0.0, 0.0, 0.0, 0.0, 0.0, 0.0, 0.0, 0.0, 0.0, 0.0, 0.0, 0.0, 0.0, 0.0, 0.0, 0.0, 0.0, 0.0, 0.0, 0.0, 0.0, 0.0, 0.0, 0.0, 0.0, 0.0, 0.0, 0.0, 0.0, 0.0, 0.0, 0.0, 0.0, 0.0, 0.0, 0.0, 0.0, 0.0, 0.0, 0.0, 0.0, 0.0, 0.0, 0.0, 0.0, 0.0, 0.0, 0.0, 0.0, 0.0, 0.0, 0.0, 0.0, 0.0, 0.0, 0.0, 0.0, 0.0, 0.0, 0.0, 0.0, 0.0, 0.0, 0.0, 0.0, 0.0, 0.0, 0.0, 0.0, 0.0, 0.0, 0.0, 0.0, 0.0, 0.0, 0.0, 0.0, 0.0, 0.0, 0.0, 0.0, 0.0, 0.0, 0.0, 0.0, 0.0, 0.0, 0.0, 0.0, 0.0, 0.0, 0.0, 0.0, 0.0, 0.0, 0.0, 0.0, 0.0, 0.0, 0.0, 0.0, 0.0, 0.0, 0.0, 0.0, 0.0, 0.0, 0.0, 0.0, 0.0, 0.0, 0.0])
me_circle.use_remesh_fix_poles = True
me_circle.use_remesh_preserve_attributes = False
me_circle.use_mirror_vertex_groups = False
me_circle.update()

# ---- objects
ob_light = bpy.data.objects.new('Light', light_light)
ob_camera = bpy.data.objects.new('Camera', cam_camera)
ob_circle = bpy.data.objects.new('Circle', me_circle)

# ---- transforms, parenting, visibility, modifiers, constraints
ob_light.location = (4.076, 1.005, 5.904)
ob_light.rotation_euler = (0.6503, 0.05522, 1.866)
ob_light.lock_rotations_4d = False
ob_light.empty_display_type = 'ARROWS'
ob_light.color = (0.0, 0.0, 0.0, 0.0)
ob_light.lineart.crease_threshold = 0.0
ob_camera.location = (7.359, -6.926, 4.958)
ob_camera.rotation_euler = (1.109, 0.0, 0.8149)
ob_camera.lock_rotations_4d = False
ob_camera.empty_display_type = 'ARROWS'
ob_camera.color = (0.0, 0.0, 0.0, 0.0)
ob_camera.display_type = 'WIRE'
ob_camera.lineart.crease_threshold = 0.0
ob_circle.location = (0.0, 0.0, 0.0)
ob_circle.lineart.crease_threshold = 0.0

# ---- collection membership
col_collection.objects.link(ob_light)
col_collection.objects.link(ob_camera)
col_collection.objects.link(ob_circle)

# ---- scene / render settings (as saved in the file)
scene.camera = ob_camera
scene.frame_start = 1; scene.frame_end = 250; scene.frame_set(1)
scene.render.engine = 'BLENDER_EEVEE_NEXT'
scene.cycles.use_denoising = False
scene.cycles.samples = 128
scene.cycles.sampling_pattern = 'TABULATED_SOBOL'
scene.cycles.use_adaptive_sampling = False
scene.cycles.use_light_tree = False
scene.view_settings.view_transform = 'Filmic'
bpy.context.view_layer.update()
